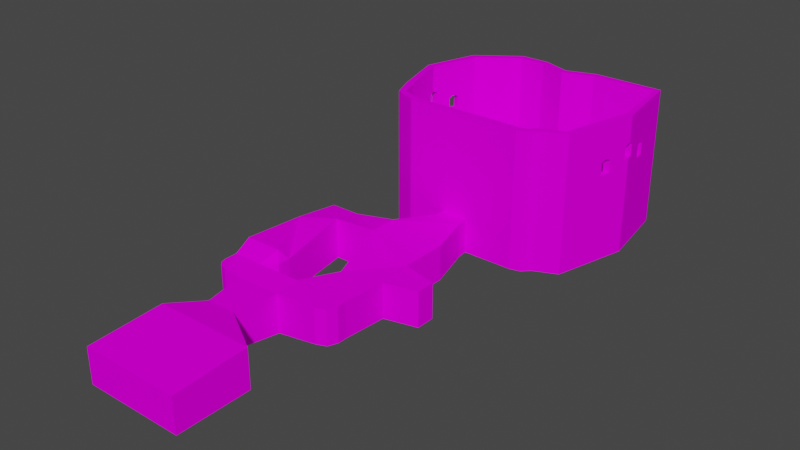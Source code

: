 # Source: Cave1.blend  (saved by Blender 2.91.10; exported with 4.5.12 LTS)
import bpy
from mathutils import Matrix  # noqa: F401  (used for matrix-valued properties, if any)

bpy.ops.wm.read_factory_settings(use_empty=True)
scene = bpy.context.scene
scene.name = 'Scene'

# ---- collections
col_collection = bpy.data.collections.new('Collection'); scene.collection.children.link(col_collection)

# ---- images (referenced by path relative to the original .blend; pixels are not part of the script)
import os
ASSET_DIR = os.environ.get("B2B_ASSET_DIR", "")  # directory of the original .blend (textures are referenced by path, not embedded)
HERE = os.path.dirname(os.path.abspath(__file__))  # packed textures are extracted next to this script under _unpacked/

def load_image(name, relpath, width, height, colorspace="sRGB"):
    """Load a texture the original file referenced (path relative to the .blend, or extracted next to this script)."""
    p = next((c for c in (os.path.join(HERE, relpath), os.path.join(ASSET_DIR, relpath)) if relpath and os.path.exists(c)), "")
    if p:
        img = bpy.data.images.load(p, check_existing=True)
        img.name = name
    else:  # same state as the original file: an image datablock whose file is absent (Cycles renders it pink)
        img = bpy.data.images.new(name, width, height)
        img.source = "FILE"
        img.filepath = "//" + (relpath or name)
    img.colorspace_settings.name = colorspace
    return img
img_stone_floor_09_png = load_image('Stone_floor_09.png', 'Stone_floor_09.png', 1024, 1024, 'sRGB')

# ---- materials (node trees are filled in below, after node groups)
mat_ground = bpy.data.materials.new('Ground')
mat_ground.use_transparent_shadow = False

# ---- material node trees
mat_ground.use_nodes = True; mat_ground.node_tree.nodes.clear()
_N = mat_ground.node_tree.nodes; _L = mat_ground.node_tree.links
n0 = _N.new('ShaderNodeOutputMaterial'); n0.name = 'Material Output'; n0.location = (300, 300)
n1 = _N.new('ShaderNodeBsdfPrincipled'); n1.name = 'Principled BSDF'; n1.location = (10, 300)
n1.distribution = 'GGX'
n1.subsurface_method = 'BURLEY'
n1.inputs[2].default_value = 1.0
n1.inputs[3].default_value = 1.45
n1.inputs[13].default_value = 0.0
n1.inputs[27].default_value = (0.0, 0.0, 0.0, 1.0)
n1.inputs[28].default_value = 1.0
n2 = _N.new('ShaderNodeTexImage'); n2.name = 'Image Texture.001'; n2.location = (-381, 221)
n2.image = img_stone_floor_09_png
_L.new(n1.outputs[0], n0.inputs[0])
_L.new(n2.outputs[0], n1.inputs[0])
n0.is_active_output = True

# ---- world
world_world = bpy.data.worlds.new('World'); scene.world = world_world
world_world.use_nodes = True; world_world.node_tree.nodes.clear()
_N = world_world.node_tree.nodes; _L = world_world.node_tree.links
n0 = _N.new('ShaderNodeOutputWorld'); n0.name = 'World Output'; n0.location = (300, 300)
n1 = _N.new('ShaderNodeBackground'); n1.name = 'Background'; n1.location = (10, 300)
n1.inputs[0].default_value = (0.05088, 0.05088, 0.05088, 1.0)
_L.new(n1.outputs[0], n0.inputs[0])
n0.is_active_output = True
world_world.color = (0.05088, 0.05088, 0.05088)
world_world.use_sun_shadow = False
world_world.sun_shadow_jitter_overblur = 0.0

# ---- meshes
me_cube_008 = bpy.data.meshes.new('Cube.008')
me_cube_008.from_pydata([(19.99, 1.662, 22.47), (19.99, 1.662, 5.977), (-13.58, 8.711, 0.3723), (-13.58, 8.711, 22.47), (18.07, 13.58, 0.3723), (18.07, 13.58, 22.47), (-2.186, -13.58, 5.977), (-6.869, -13.58, 5.977), (6.869, -13.58, 5.977), (2.186, -13.58, 5.977), (18.07, 13.58, 5.977), (-13.58, 8.711, 5.977), (19.99, 1.662, 0.3723), (2.186, 11.98, 0.3723), (6.869, 13.58, 0.3723), (-6.869, 13.58, 0.3723), (-2.186, 13.58, 0.3723), (-2.186, 13.58, 22.47), (-6.869, 13.58, 22.47), (6.869, 13.58, 22.47), (2.186, 11.98, 22.47), (-2.186, -13.58, 0.3723), (-6.869, -13.58, 0.3723), (6.869, -13.58, 0.3723), (2.186, -13.58, 0.3723), (2.186, -13.58, 22.47), (6.869, -13.58, 22.47), (-6.869, -13.58, 22.47), (-2.186, -13.58, 22.47), (-2.186, 13.58, 5.977), (-6.869, 13.58, 5.977), (6.869, 13.58, 5.977), (2.186, 11.98, 5.977), (-4.455, -22.67, 0.3723), (-4.455, -22.67, 7.298), (4.455, -22.67, 5.977), (4.455, -22.67, 0.3723), (2.396, -15.44, 0.3723), (-2.396, -15.44, 0.3723), (2.396, -15.44, 5.977), (-2.396, -15.44, 5.977), (-4.455, -27.11, 0.3723), (-4.455, -27.11, 7.298), (4.455, -30.22, 5.977), (4.455, -30.22, 0.3723), (-16.29, -22.67, 0.3723), (-16.29, -22.67, 5.977), (-16.29, -30.22, 0.3723), (-16.29, -30.22, 6.89), (-11.53, -22.67, 0.3723), (-11.53, -22.67, 5.977), (-11.53, -27.11, 6.89), (-11.53, -27.11, 0.3723), (-16.29, -40.32, 0.3723), (-16.29, -40.32, 7.519), (-11.53, -46.88, 5.548), (-11.53, -46.88, -0.8669), (-1.46, -37.28, 0.3723), (-1.46, -37.28, 5.977), (4.974, -36.01, 5.977), (4.974, -36.01, 0.3723), (-4.455, -42.8, -0.05626), (-4.455, -42.8, 5.977), (4.455, -42.8, 5.977), (4.455, -42.8, 0.3723), (-4.455, -46.55, -0.6712), (-4.455, -46.55, 5.548), (-16.29, -42.91, 5.977), (-11.53, -42.91, 5.977), (-11.53, -42.91, -0.252), (-16.29, -42.91, 0.3723), (-10.04, -53.57, 5.582), (-10.04, -53.57, -0.1048), (-5.318, -53.57, -0.1048), (-5.318, -53.57, 5.582), (-12.71, -59.01, 6.62), (-12.71, -59.01, 0.3723), (3.206, -59.01, 0.3723), (3.206, -59.01, 6.62), (10.16, -31.71, 5.977), (10.16, -31.71, 0.3723), (10.16, -34.74, 5.977), (10.16, -34.74, 0.3723), (-12.71, -70.83, 5.977), (-12.71, -70.83, 0.3723), (3.206, -70.83, 0.3723), (3.206, -70.83, 5.977), (2.308, -46.55, 5.977), (4.455, -44.41, 5.977), (3.826, -45.92, 5.977), (4.455, -44.41, 0.3723), (2.308, -46.55, 0.3723), (3.826, -45.92, 0.3723), (-14.38, -46.88, 0.3723), (-16.29, -44.97, 0.3723), (-15.33, -46.62, 0.3723), (-16.03, -45.92, 0.3723), (-16.29, -44.97, 5.977), (-14.38, -46.88, 5.977), (-16.03, -45.92, 5.977), (-15.33, -46.62, 5.977), (-9.428, -41.32, 5.977), (-9.428, -39.31, 5.977), (-10.43, -40.32, 7.519), (-9.428, -40.65, 5.977), (-9.428, -39.98, 5.977), (-9.428, -39.31, 0.3723), (-9.428, -41.32, 0.3723), (-10.43, -40.32, 0.3723), (-9.428, -39.98, 0.3723), (-9.428, -40.65, 0.3723), (16.84, -10.26, 0.3723), (10.26, -13.58, 0.3723), (13.14, -11.92, 0.3723), (11.92, -13.14, 0.3723), (10.26, -13.58, 22.47), (16.84, -10.26, 22.47), (11.92, -13.14, 22.47), (13.14, -11.92, 22.47), (16.84, -10.26, 5.977), (10.26, -13.58, 5.977), (13.14, -11.92, 5.977), (11.92, -13.14, 5.977), (-8.551, -13.58, 0.3723), (-13.58, -8.551, 0.3723), (-12.11, -12.11, 0.3723), (-13.58, -8.551, 22.47), (-8.551, -13.58, 22.47), (-12.11, -12.11, 22.47), (-13.58, -8.551, 5.977), (-8.551, -13.58, 5.977), (-12.11, -12.11, 5.977), (-16.16, 0.08041, 0.3723), (-16.16, 0.08041, 5.977), (-16.16, 0.08041, 22.47), (18.9, 1.715, 22.47), (18.9, 1.715, 5.977), (-12.9, 8.228, 1.072), (-12.69, 8.081, 22.47), (17.5, 12.91, 1.011), (17.37, 12.75, 22.47), (-1.851, -12.61, 5.616), (-6.869, -12.49, 5.977), (6.869, -12.49, 5.977), (1.851, -12.61, 5.616), (17.37, 12.75, 5.977), (-12.69, 8.081, 5.977), (19.18, 1.702, 1.095), (2.178, 11.31, 1.234), (7.001, 12.79, 1.105), (-6.612, 12.79, 1.074), (-2.327, 12.79, 1.102), (-2.376, 12.51, 22.47), (-6.533, 12.55, 22.47), (7.048, 12.51, 22.47), (2.174, 10.89, 22.47), (-1.862, -13.29, 1.372), (-6.869, -12.81, 1.143), (6.869, -12.81, 1.143), (1.862, -13.29, 1.372), (2.186, -12.49, 22.47), (6.869, -12.49, 22.47), (-6.869, -12.49, 22.47), (-2.186, -12.49, 22.47), (-2.376, 12.51, 5.977), (-6.533, 12.55, 5.977), (7.048, 12.51, 5.977), (2.174, 10.89, 5.977), (-4.132, -23.1, 1.321), (-4.196, -23.12, 6.339), (3.621, -22.8, 5.288), (3.661, -22.78, 1.11), (1.66, -15.59, 1.164), (-1.66, -15.59, 1.164), (1.64, -15.62, 5.212), (-1.665, -15.64, 5.193), (-4.133, -26.68, 1.32), (-4.182, -26.7, 6.324), (3.971, -30.51, 5.045), (4.035, -30.54, 1.324), (-15.66, -23.3, 1.002), (-15.64, -23.33, 5.407), (-15.52, -30.22, 1.143), (-15.55, -30.29, 6.09), (-11.53, -23.44, 1.143), (-11.48, -23.51, 5.285), (-11.82, -26.93, 5.853), (-11.85, -26.84, 1.379), (-15.51, -40.37, 1.134), (-15.63, -40.1, 6.675), (-11.23, -46.4, 4.616), (-11.16, -46.58, 0.1115), (-0.8159, -37.37, 1.247), (-0.8153, -37.32, 5.099), (4.537, -35.64, 5.05), (4.551, -35.66, 1.316), (-4.209, -43.38, 0.8384), (-4.134, -43.27, 5.044), (3.7, -42.76, 5.193), (3.672, -42.8, 1.131), (-4.818, -46.25, 0.3109), (-4.773, -46.12, 4.598), (-15.46, -42.71, 5.295), (-11.77, -42.67, 4.94), (-11.62, -43.12, 0.8148), (-15.47, -42.97, 1.092), (-9.362, -53.75, 4.75), (-9.375, -53.56, 0.7562), (-5.864, -53.73, 0.8262), (-5.836, -53.94, 4.693), (-11.93, -59.22, 5.878), (-11.9, -59.18, 1.084), (2.446, -59.42, 1.038), (2.463, -59.42, 5.933), (9.46, -32.24, 5.332), (9.46, -32.24, 1.018), (9.464, -34.2, 5.333), (9.464, -34.2, 1.016), (-12.07, -70.19, 5.367), (-12.08, -70.2, 1.002), (2.576, -70.2, 1.002), (2.573, -70.19, 5.367), (2.169, -45.75, 5.259), (3.669, -44.21, 5.247), (3.249, -45.3, 5.296), (3.625, -44.29, 1.069), (2.089, -45.76, 1.083), (3.177, -45.37, 1.048), (-14.15, -46.03, 1.013), (-15.43, -44.89, 1.035), (-14.8, -45.95, 1.041), (-15.24, -45.55, 1.018), (-15.51, -44.84, 5.222), (-14.31, -46.08, 5.235), (-15.34, -45.48, 5.258), (-14.96, -45.89, 5.268), (-10.29, -40.82, 5.528), (-10.37, -39.4, 5.437), (-10.72, -40.09, 6.494), (-10.47, -40.65, 5.667), (-10.47, -39.98, 5.667), (-10.22, -39.38, 1.123), (-10.21, -40.95, 1.033), (-10.42, -40.37, 1.461), (-10.2, -39.98, 1.143), (-10.2, -40.65, 1.143), (16.19, -9.707, 1.05), (10.15, -12.79, 1.112), (12.68, -11.25, 1.101), (11.51, -12.42, 1.084), (10.12, -12.5, 22.47), (16.01, -9.554, 22.47), (11.38, -12.19, 22.47), (12.52, -11.02, 22.47), (16.01, -9.554, 5.977), (10.12, -12.5, 5.977), (12.52, -11.02, 5.977), (11.38, -12.19, 5.977), (-8.392, -12.78, 1.098), (-12.84, -8.288, 1.131), (-11.51, -11.51, 1.059), (-12.56, -8.186, 22.47), (-8.338, -12.51, 22.47), (-11.34, -11.34, 22.47), (-12.56, -8.186, 5.977), (-8.338, -12.51, 5.977), (-11.34, -11.34, 5.977), (-15.33, 0.08041, 1.079), (-15.07, 0.08041, 5.977), (-15.07, 0.08041, 22.47), (19.91, 1.359, 18.16), (18.81, 1.359, 18.16), (19.77, 0.8271, 17.77), (18.67, 0.8271, 17.77), (19.99, 1.693, 18.16), (19.99, 1.662, 18.16), (18.9, 1.693, 18.16), (19.93, 2.026, 18.16), (18.86, 2.026, 18.16), (18.9, 1.715, 18.16), (19.85, 2.559, 17.77), (18.79, 2.559, 17.77), (19.85, 2.519, 15.77), (18.79, 2.519, 15.77), (19.78, 0.8668, 15.77), (18.68, 0.8668, 15.77), (19.93, 2.026, 15.9), (18.86, 2.026, 15.9), (19.91, 1.359, 15.9), (18.81, 1.359, 15.9), (19.99, 1.693, 15.77), (18.9, 1.715, 15.78), (18.9, 1.693, 15.77), (19.99, 1.662, 15.78), (19.31, 5.887, 16.71), (18.32, 5.887, 16.71), (19.4, 5.355, 16.32), (18.4, 5.355, 16.32), (19.26, 6.221, 16.71), (18.28, 6.221, 16.71), (19.2, 6.554, 16.71), (18.23, 6.554, 16.71), (19.12, 7.086, 16.32), (18.16, 7.086, 16.32), (19.13, 7.047, 14.32), (18.16, 7.047, 14.32), (19.39, 5.395, 14.32), (18.39, 5.395, 14.32), (19.2, 6.554, 14.45), (18.23, 6.554, 14.45), (19.31, 5.887, 14.45), (18.32, 5.887, 14.45), (19.26, 6.221, 14.32), (18.28, 6.221, 14.32), (17.66, -3.134, 16.71), (18.72, -3.134, 16.71), (17.52, -3.666, 16.32), (18.58, -3.666, 16.32), (17.74, -2.8, 16.71), (18.81, -2.8, 16.71), (17.83, -2.467, 16.71), (18.9, -2.467, 16.71), (17.97, -1.935, 16.32), (19.04, -1.935, 16.32), (17.96, -1.974, 14.32), (19.03, -1.974, 14.32), (17.53, -3.626, 14.32), (18.59, -3.626, 14.32), (17.83, -2.467, 14.45), (18.9, -2.467, 14.45), (17.66, -3.134, 14.45), (18.72, -3.134, 14.45), (17.74, -2.8, 14.32), (18.81, -2.8, 14.32), (-14.95, -0.2976, 18.16), (-16.05, -0.2976, 18.16), (-14.79, -0.83, 17.77), (-15.89, -0.83, 17.77), (-15.05, 0.03575, 18.16), (-16.14, 0.03575, 18.16), (-14.98, 0.3691, 18.16), (-16.07, 0.3691, 18.16), (-16.16, 0.08041, 18.16), (-15.07, 0.08041, 18.16), (-14.82, 0.9015, 17.77), (-15.91, 0.9015, 17.77), (-14.84, 0.8618, 15.77), (-15.92, 0.8618, 15.77), (-14.8, -0.7903, 15.77), (-15.9, -0.7903, 15.77), (-14.98, 0.3691, 15.9), (-16.07, 0.3691, 15.9), (-14.95, -0.2976, 15.9), (-16.05, -0.2976, 15.9), (-15.07, 0.08041, 15.79), (-16.16, 0.08041, 15.79), (-15.05, 0.03575, 15.77), (-16.14, 0.03575, 15.77), (-13.96, 3.797, 16.71), (-14.97, 4.056, 16.71), (-14.12, 3.286, 16.32), (-15.12, 3.545, 16.32), (-13.87, 4.117, 16.71), (-14.88, 4.375, 16.71), (-13.77, 4.436, 16.71), (-14.78, 4.695, 16.71), (-13.62, 4.947, 16.32), (-14.63, 5.205, 16.32), (-13.63, 4.909, 14.32), (-14.64, 5.167, 14.32), (-14.11, 3.324, 14.32), (-15.11, 3.583, 14.32), (-13.77, 4.436, 14.45), (-14.78, 4.695, 14.45), (-13.87, 4.117, 14.32), (-14.88, 4.375, 14.32), (-13.96, 3.797, 14.45), (-14.97, 4.056, 14.45), (-13.56, -4.887, 16.72), (-14.59, -5.182, 16.72), (-13.4, -5.411, 16.35), (-14.43, -5.706, 16.35), (-13.65, -4.568, 16.71), (-14.68, -4.863, 16.71), (-13.75, -4.25, 16.7), (-14.78, -4.543, 16.7), (-13.9, -3.755, 16.28), (-14.93, -4.048, 16.28), (-13.39, -5.448, 14.35), (-14.42, -5.743, 14.35), (-13.87, -3.868, 14.29), (-14.89, -4.161, 14.29), (-13.53, -4.972, 14.46), (-14.56, -5.266, 14.46), (-13.63, -4.658, 14.32), (-14.66, -4.952, 14.32), (-13.73, -4.334, 14.44), (-14.75, -4.628, 14.44)], [], [(4, 10, 1, 12), (11, 3, 18, 30), (120, 115, 26, 8), (9, 25, 28, 6), (29, 17, 20, 32), (133, 355, 351, 347, 361, 371, 377, 375, 373, 369, 367, 3, 11), (31, 19, 5, 10), (19, 31, 32, 20), (7, 27, 127, 130), (16, 13, 24, 21), (16, 21, 22, 15), (14, 23, 24, 13), (9, 24, 23, 8), (7, 22, 21, 6), (29, 16, 15, 30), (31, 14, 13, 32), (1, 293, 288, 284, 323, 325, 329, 333, 331, 327, 317, 116, 119), (17, 29, 30, 18), (27, 7, 6, 28), (25, 9, 8, 26), (14, 4, 12, 111, 113, 114, 112, 23), (14, 31, 10, 4), (2, 15, 22, 123, 125, 124, 132), (16, 29, 32, 13), (38, 37, 36, 33), (112, 120, 8, 23), (2, 11, 30, 15), (22, 7, 130, 123), (33, 36, 44, 41), (37, 39, 35, 36), (40, 38, 33, 34), (39, 40, 34, 35), (9, 6, 40, 39), (6, 21, 38, 40), (24, 9, 39, 37), (21, 24, 37, 38), (43, 42, 58, 59), (50, 49, 45, 46), (35, 34, 42, 43), (36, 35, 43, 44), (46, 45, 47, 48), (51, 50, 46, 48), (51, 48, 54, 103, 102), (49, 52, 47, 45), (33, 41, 52, 49), (41, 42, 51, 52), (42, 34, 50, 51), (34, 33, 49, 50), (48, 47, 53, 54), (107, 101, 68, 69), (70, 69, 56, 93, 95, 96, 94), (68, 67, 97, 99, 100, 98, 55), (56, 55, 98, 93), (59, 58, 62, 63), (44, 43, 79, 80), (41, 44, 60, 57), (42, 41, 57, 58), (60, 59, 63, 64), (57, 60, 64, 61), (58, 57, 61, 62), (63, 62, 66, 87, 89, 88), (61, 64, 90, 92, 91, 65), (91, 87, 66, 65), (53, 108, 107, 69, 70), (54, 53, 70, 67), (47, 52, 106, 108, 53), (52, 51, 102, 106), (61, 69, 68, 62), (62, 68, 55, 66), (69, 61, 65, 56), (65, 66, 74, 73), (74, 71, 75, 78), (66, 55, 71, 74), (55, 56, 72, 71), (56, 65, 73, 72), (76, 77, 85, 84), (71, 72, 76, 75), (72, 73, 77, 76), (73, 74, 78, 77), (80, 79, 81, 82), (43, 59, 81, 79), (59, 60, 82, 81), (60, 44, 80, 82), (83, 84, 85, 86), (77, 78, 86, 85), (78, 75, 83, 86), (75, 76, 84, 83), (87, 91, 92, 89), (89, 92, 90, 88), (64, 63, 88, 90), (93, 98, 100, 95), (95, 100, 99, 96), (96, 99, 97, 94), (67, 70, 94, 97), (101, 104, 103), (104, 105, 103), (105, 102, 103), (106, 109, 108), (109, 110, 108), (110, 107, 108), (101, 107, 110, 104), (104, 110, 109, 105), (105, 109, 106, 102), (101, 103, 54, 67, 68), (120, 112, 114, 122), (122, 114, 113, 121), (121, 113, 111, 119), (115, 120, 122, 117), (117, 122, 121, 118), (118, 121, 119, 116), (12, 1, 119, 111), (130, 127, 128, 131), (131, 128, 126, 129), (123, 130, 131, 125), (125, 131, 129, 124), (132, 133, 11, 2), (10, 5, 302, 304, 308, 312, 310, 306, 296, 282, 286, 290, 293, 1), (124, 129, 133, 132), (129, 126, 389, 393, 395, 397, 391, 387, 349, 353, 357, 355, 133), (139, 147, 136, 145), (146, 165, 153, 138), (255, 143, 161, 250), (144, 141, 163, 160), (164, 167, 155, 152), (268, 146, 138, 366, 368, 372, 374, 376, 370, 360, 346, 350, 354), (166, 145, 140, 154), (154, 155, 167, 166), (142, 265, 262, 162), (151, 156, 159, 148), (151, 150, 157, 156), (149, 148, 159, 158), (144, 143, 158, 159), (142, 141, 156, 157), (164, 165, 150, 151), (166, 167, 148, 149), (136, 254, 251, 316, 326, 330, 332, 328, 324, 322, 285, 289, 292, 291), (152, 153, 165, 164), (162, 163, 141, 142), (160, 161, 143, 144), (149, 158, 247, 249, 248, 246, 147, 139), (149, 139, 145, 166), (137, 267, 259, 260, 258, 157, 150), (151, 148, 167, 164), (173, 168, 171, 172), (247, 158, 143, 255), (137, 150, 165, 146), (157, 258, 265, 142), (168, 176, 179, 171), (172, 171, 170, 174), (175, 169, 168, 173), (174, 170, 169, 175), (144, 174, 175, 141), (141, 175, 173, 156), (159, 172, 174, 144), (156, 173, 172, 159), (178, 194, 193, 177), (185, 181, 180, 184), (170, 178, 177, 169), (171, 179, 178, 170), (181, 183, 182, 180), (186, 183, 181, 185), (186, 237, 238, 189, 183), (184, 180, 182, 187), (168, 184, 187, 176), (176, 187, 186, 177), (177, 186, 185, 169), (169, 185, 184, 168), (183, 189, 188, 182), (242, 204, 203, 236), (205, 229, 231, 230, 228, 191, 204), (203, 190, 233, 235, 234, 232, 202), (191, 228, 233, 190), (194, 198, 197, 193), (179, 215, 214, 178), (176, 192, 195, 179), (177, 193, 192, 176), (195, 199, 198, 194), (192, 196, 199, 195), (193, 197, 196, 192), (198, 223, 224, 222, 201, 197), (196, 200, 226, 227, 225, 199), (226, 200, 201, 222), (188, 205, 204, 242, 243), (189, 202, 205, 188), (182, 188, 243, 241, 187), (187, 241, 237, 186), (196, 197, 203, 204), (197, 201, 190, 203), (204, 191, 200, 196), (200, 208, 209, 201), (209, 213, 210, 206), (201, 209, 206, 190), (190, 206, 207, 191), (191, 207, 208, 200), (211, 219, 220, 212), (206, 210, 211, 207), (207, 211, 212, 208), (208, 212, 213, 209), (215, 217, 216, 214), (178, 214, 216, 194), (194, 216, 217, 195), (195, 217, 215, 179), (218, 221, 220, 219), (212, 220, 221, 213), (213, 221, 218, 210), (210, 218, 219, 211), (222, 224, 227, 226), (224, 223, 225, 227), (199, 225, 223, 198), (228, 230, 235, 233), (230, 231, 234, 235), (231, 229, 232, 234), (202, 232, 229, 205), (236, 238, 239), (239, 238, 240), (240, 238, 237), (241, 243, 244), (244, 243, 245), (245, 243, 242), (236, 239, 245, 242), (239, 240, 244, 245), (240, 237, 241, 244), (236, 203, 202, 189, 238), (255, 257, 249, 247), (257, 256, 248, 249), (256, 254, 246, 248), (250, 252, 257, 255), (252, 253, 256, 257), (253, 251, 254, 256), (147, 246, 254, 136), (265, 266, 263, 262), (266, 264, 261, 263), (258, 260, 266, 265), (260, 259, 264, 266), (267, 137, 146, 268), (145, 136, 291, 287, 283, 297, 307, 311, 313, 309, 305, 303, 140), (259, 267, 268, 264), (264, 268, 354, 356, 352, 348, 386, 390, 396, 394, 392, 388, 261), (134, 126, 261, 269), (25, 26, 161, 160), (27, 28, 163, 162), (17, 18, 153, 152), (19, 20, 155, 154), (20, 17, 152, 155), (5, 19, 154, 140), (18, 3, 138, 153), (0, 5, 140, 135), (28, 25, 160, 163), (115, 117, 252, 250), (117, 118, 253, 252), (118, 116, 251, 253), (116, 0, 135, 251), (26, 115, 250, 161), (128, 127, 262, 263), (126, 128, 263, 261), (127, 27, 162, 262), (3, 134, 269, 138), (289, 288, 293, 290, 292), (285, 284, 288, 289), (272, 273, 271, 270), (280, 281, 283, 282), (292, 290, 286, 287, 291), (287, 286, 282, 283), (274, 276, 279, 278, 277), (284, 285, 273, 272), (277, 278, 281, 280), (270, 271, 276, 274, 275), (300, 301, 303, 302), (306, 307, 297, 296), (311, 310, 312, 313), (307, 306, 310, 311), (140, 303, 301, 299, 295, 297, 283, 281, 278, 279, 135), (309, 308, 304, 305), (313, 312, 308, 309), (296, 297, 295, 294), (282, 296, 294, 298, 300, 302, 5, 0, 275, 274, 277, 280), (302, 303, 305, 304), (298, 299, 301, 300), (294, 295, 299, 298), (321, 320, 322, 323), (327, 326, 316, 317), (285, 322, 320, 318, 314, 316, 251, 135, 279, 276, 271, 273), (330, 331, 333, 332), (326, 327, 331, 330), (328, 329, 325, 324), (332, 333, 329, 328), (116, 317, 315, 319, 321, 323, 284, 272, 270, 275, 0), (317, 316, 314, 315), (323, 322, 324, 325), (319, 318, 320, 321), (315, 314, 318, 319), (353, 352, 356, 357), (349, 348, 352, 353), (336, 337, 335, 334), (344, 345, 347, 346), (357, 356, 354, 350, 351, 355), (351, 350, 346, 347), (338, 339, 342, 341, 340, 343), (348, 349, 337, 336), (340, 341, 345, 344), (334, 335, 339, 338), (364, 365, 367, 366), (370, 371, 361, 360), (3, 367, 365, 363, 359, 361, 347, 345, 341, 342, 134), (371, 370, 376, 377), (377, 376, 374, 375), (373, 372, 368, 369), (375, 374, 372, 373), (346, 360, 358, 362, 364, 366, 138, 269, 343, 340, 344), (360, 361, 359, 358), (366, 367, 369, 368), (362, 363, 365, 364), (358, 359, 363, 362), (384, 385, 387, 386), (388, 389, 381, 380), (261, 388, 380, 378, 382, 384, 386, 348, 336, 334, 338, 343, 269), (393, 392, 394, 395), (349, 387, 385, 383, 379, 381, 389, 126, 134, 342, 339, 335, 337), (389, 388, 392, 393), (397, 396, 390, 391), (395, 394, 396, 397), (380, 381, 379, 378), (386, 387, 391, 390), (382, 383, 385, 384), (378, 379, 383, 382)])
me_cube_008.polygons.foreach_set('material_index', [1, 1, 1, 1, 1, 1, 1, 1, 1, 0, 0, 0, 1, 1, 1, 1, 1, 1, 1, 1, 0, 1, 0, 1, 0, 1, 1, 1, 0, 1, 1, 0, 0, 1, 1, 0, 0, 1, 0, 1, 1, 0, 0, 0, 0, 1, 0, 1, 1, 1, 0, 0, 1, 0, 1, 0, 1, 1, 0, 1, 0, 0, 1, 0, 1, 0, 1, 1, 0, 0, 1, 0, 0, 1, 0, 0, 1, 0, 1, 1, 0, 1, 0, 1, 1, 0, 1, 1, 1, 1, 1, 1, 1, 1, 0, 0, 0, 0, 0, 0, 1, 1, 1, 0, 1, 1, 1, 1, 1, 1, 1, 1, 1, 1, 1, 1, 1, 1, 1, 1, 1, 1, 1, 1, 1, 1, 1, 1, 0, 0, 0, 1, 1, 1, 1, 1, 1, 1, 1, 0, 1, 0, 1, 0, 1, 1, 1, 0, 1, 1, 0, 0, 1, 1, 0, 0, 1, 0, 1, 1, 0, 0, 0, 0, 1, 0, 1, 1, 1, 0, 0, 1, 0, 1, 0, 1, 1, 0, 1, 0, 0, 1, 0, 1, 0, 1, 1, 0, 0, 1, 0, 0, 1, 0, 0, 1, 0, 1, 1, 0, 1, 0, 1, 1, 0, 1, 1, 1, 1, 1, 1, 1, 1, 0, 0, 0, 0, 0, 0, 1, 1, 1, 0, 1, 1, 1, 1, 1, 1, 1, 1, 1, 1, 1, 1, 1, 1, 1, 1, 1, 1, 1, 1, 1, 1, 1, 1, 1, 1, 1, 1, 1, 1, 1, 1, 1, 1, 0, 0, 0, 0, 0, 0, 0, 0, 0, 0, 0, 0, 0, 0, 1, 0, 0, 0, 1, 0, 0, 0, 0, 0, 1, 0, 0, 0, 0, 1, 0, 0, 0, 0, 0, 0, 0, 0, 0, 0, 0, 0, 0, 0, 0, 0, 1, 0, 0, 0, 0, 1, 0, 0, 0, 0, 0, 0, 1, 0, 1, 0, 0, 0, 0, 0, 0, 0])
_uv = me_cube_008.uv_layers.new(name='UVMap')
_uv.uv.foreach_set('vector', [-1.525, 1.314, -1.155, 0.533, -2.813, -0.2519, -3.183, 0.5294, 5.13, 8.135, 6.218, 5.836, 5.383, 5.441, 4.295, 7.74, -0.1813, 5.621, 0.907, 3.322, 0.4349, 3.099, -0.6534, 5.398, -1.306, 5.089, -0.2174, 2.79, -0.8262, 2.502, -1.914, 4.801, 3.648, 7.434, 4.736, 5.135, 4.102, 4.835, 3.014, 7.134, -3.844, 3.064, -5.212, 2.416, -5.247, 2.45, -5.262, 2.529, -5.521, 2.877, -5.244, 3.015, -5.295, 3.074, -5.298, 3.128, -5.338, 3.165, -5.352, 3.242, -5.633, 3.115, -6.728, 3.211, -4.429, 4.299, 2.397, 6.842, 3.486, 4.543, 1.938, 3.81, 0.8499, 6.109, 3.486, 4.543, 2.397, 6.842, 3.014, 7.134, 4.102, 4.835, -2.567, 4.492, -1.478, 2.193, -1.713, 2.082, -2.801, 4.381, -4.013, 1.814, -3.734, 1.945, -2.531, 0.7535, -2.735, 0.5479, -4.013, 1.814, -2.735, 0.5479, -2.953, 0.3275, -4.231, 1.594, -3.591, 2.24, -2.313, 0.9739, -2.531, 0.7535, -3.734, 1.945, -1.306, 5.089, -1.675, 5.87, -1.023, 6.179, -0.6534, 5.398, -2.567, 4.492, -2.937, 5.273, -2.284, 5.582, -1.914, 4.801, 3.648, 7.434, 3.278, 8.215, 3.925, 8.521, 4.295, 7.74, 2.397, 6.842, 2.028, 7.623, 2.644, 7.915, 3.014, 7.134, -2.813, -0.2519, -2.167, -1.619, -2.201, -1.655, -2.279, -1.669, -2.634, -1.931, -2.772, -1.655, -2.832, -1.706, -2.887, -1.71, -2.925, -1.75, -3.003, -1.765, -2.876, -2.046, -3.392, -3.34, -4.481, -1.041, 4.736, 5.135, 3.648, 7.434, 4.295, 7.74, 5.383, 5.441, -1.478, 2.193, -2.567, 4.492, -1.914, 4.801, -0.8262, 2.502, -0.2174, 2.79, -1.306, 5.089, -0.6534, 5.398, 0.4349, 3.099, -3.591, 2.24, -3.068, 2.767, -2.418, 2.302, -2.004, 1.598, -2.099, 1.346, -2.098, 1.232, -2.155, 1.133, -2.313, 0.9739, 2.028, 7.623, 2.397, 6.842, 0.8499, 6.109, 0.4801, 6.891, -4.315, 1.051, -4.231, 1.594, -2.953, 0.3275, -3.032, 0.2484, -3.267, 0.1497, -3.503, 0.2463, -4.029, 0.5275, 3.278, 8.215, 3.648, 7.434, 3.014, 7.134, 2.644, 7.915, -2.657, 0.4513, -2.434, 0.6767, -1.998, 0.4366, -2.413, 0.01744, -0.5512, 6.402, -0.1813, 5.621, -0.6534, 5.398, -1.023, 6.179, 4.76, 8.917, 5.13, 8.135, 4.295, 7.74, 3.925, 8.521, -2.937, 5.273, -2.567, 4.492, -2.801, 4.381, -3.171, 5.162, -2.413, 0.01744, -1.998, 0.4366, -1.643, 0.08464, -2.204, -0.1895, 0.7747, 8.102, 1.145, 7.32, 0.141, 6.845, -0.2288, 7.627, -6.501, -0.1845, -6.871, 0.5968, -5.838, 1.086, -5.468, 0.3045, 0.197, 1.042, 0.5658, 1.042, 0.7243, 0.4859, 0.03852, 0.4859, 0.2132, 1.185, 0.5496, 1.185, 0.5658, 1.042, 0.197, 1.042, -6.762, -0.308, -7.132, 0.4733, -6.871, 0.5968, -6.501, -0.1845, 1.034, 8.224, 1.403, 7.443, 1.145, 7.32, 0.7747, 8.102, -2.735, 0.5479, -2.531, 0.7535, -2.434, 0.6767, -2.657, 0.4513, 0.03852, -0.09506, 0.7243, 0.1443, 0.4938, -0.6385, -0.001429, -0.5405, -4.972, -1.945, -5.341, -1.163, -4.685, -0.8526, -4.315, -1.634, 0.03852, 0.4859, 0.7243, 0.4859, 0.7243, 0.1443, 0.03852, -0.09506, -0.2288, 7.627, 0.141, 6.845, -0.9113, 6.347, -1.281, 7.128, 1.498, 7.487, 1.128, 8.269, 2.174, 8.764, 2.544, 7.983, 1.269, 0.1443, 1.269, 0.4859, 1.635, 0.4859, 1.635, -0.09506, 1.269, 0.1443, 1.635, -0.09506, 1.635, -0.8722, 1.184, -0.8722, 1.107, -0.7948, -2.743, -0.3156, -2.534, -0.5226, -2.61, -0.8912, -2.965, -0.5392, -2.413, 0.01744, -2.204, -0.1895, -2.534, -0.5226, -2.743, -0.3156, -1.818, -7.921, -1.449, -8.702, -2.435, -9.169, -2.804, -8.387, 0.7243, 0.1443, 0.7243, 0.4859, 1.269, 0.4859, 1.269, 0.1443, -5.949, -2.407, -6.319, -1.626, -5.341, -1.163, -4.972, -1.945, 2.544, 7.983, 2.174, 8.764, 3.573, 9.426, 3.943, 8.645, -2.445, 0.9941, -3.226, 0.6242, -3.37, 0.9273, -2.589, 1.297, -2.012, -1.483, -1.791, -1.26, -1.604, -1.444, -1.737, -1.578, -1.793, -1.611, -1.859, -1.611, -1.916, -1.579, 1.269, -1.072, 1.635, -1.072, 1.635, -1.23, 1.615, -1.304, 1.561, -1.358, 1.488, -1.377, 1.269, -1.377, -4.571, -4.126, -3.79, -3.756, -3.602, -4.153, -4.383, -4.522, -0.001429, -0.5405, 0.4938, -0.6385, 0.7243, -1.064, 0.03852, -1.064, -3.062, -5.294, -2.692, -6.076, -3.507, -6.461, -3.877, -5.68, -2.204, -0.1895, -1.643, 0.08464, -1.346, -0.1608, -1.586, -0.5229, -6.282, 4.609, -6.651, 5.39, -5.288, 6.036, -4.918, 5.254, -5.1, 0.02288, -4.73, -0.7584, -5.678, -1.207, -6.048, -0.4261, -1.586, -0.5229, -1.346, -0.1608, -1.05, -0.5021, -1.466, -0.9213, -4.918, 5.254, -5.288, 6.036, -4.477, 6.42, -4.107, 5.639, 0.03852, -1.064, 0.7243, -1.064, 0.7243, -1.352, 0.2037, -1.352, 0.08691, -1.304, 0.03852, -1.187, -1.466, -0.9213, -1.05, -0.5021, -0.975, -0.5769, -0.9329, -0.6772, -0.9741, -0.778, -1.289, -1.096, -6.882, 2.735, -6.512, 1.953, -7.454, 1.508, -7.824, 2.289, -2.135, -1.362, -1.862, -1.087, -1.767, -1.086, -1.791, -1.26, -2.012, -1.483, 3.943, 8.645, 3.573, 9.426, 3.933, 9.596, 4.302, 8.815, -2.61, -0.8912, -2.534, -0.5226, -1.862, -0.9924, -1.862, -1.087, -2.135, -1.362, -3.856, -2.603, -3.487, -3.385, -5.184, -4.188, -5.554, -3.407, -3.623, -6.632, -2.647, -6.17, -2.277, -6.951, -3.253, -7.413, 0.7243, -1.064, 1.269, -1.072, 1.269, -1.377, 0.7243, -1.352, -1.791, -1.26, -1.466, -0.9213, -1.289, -1.096, -1.604, -1.444, -2.233, -7.045, -1.863, -7.826, -2.843, -8.29, -3.213, -7.509, 0.7907, -1.893, 1.154, -1.893, 1.359, -2.311, 0.1347, -2.311, 0.7243, -1.352, 1.269, -1.377, 1.154, -1.893, 0.7907, -1.893, -7.029, 3.184, -7.399, 3.965, -6.494, 4.393, -6.124, 3.612, -1.604, -1.444, -1.289, -1.096, -0.9993, -1.464, -1.22, -1.686, -1.088, -2.065, -0.3461, -1.317, 0.2099, -1.868, -0.5319, -2.616, -6.124, 3.612, -6.494, 4.393, -5.7, 4.769, -5.33, 3.988, -1.22, -1.686, -0.9993, -1.464, -0.3461, -1.317, -1.088, -2.065, -6.252, 1.961, -5.882, 1.18, -7.162, 0.574, -7.532, 1.355, -1.57, 1.408, -2.351, 1.039, -2.551, 1.462, -1.77, 1.832, 0.03852, -0.09506, -0.001429, -0.5405, -0.4002, -0.4433, -0.4002, -0.2096, -3.106, -5.2, -3.887, -5.57, -4.233, -4.841, -3.451, -4.471, -1.346, -0.1608, -1.643, 0.08464, -1.307, 0.2835, -1.164, 0.1418, -1.375, 7.084, -1.005, 6.303, -3.221, 5.254, -3.591, 6.035, -4.271, -1.728, -3.901, -2.509, -5.548, -3.289, -5.918, -2.508, 0.1347, -2.311, 1.359, -2.311, 1.359, -3.221, 0.1347, -3.221, -5.33, 3.988, -5.7, 4.769, -4.062, 5.544, -3.693, 4.763, -6.512, 1.953, -6.882, 2.735, -6.666, 2.837, -6.297, 2.055, -6.114, -1.414, -6.484, -0.6325, -6.271, -0.5318, -5.902, -1.313, -6.048, -0.4261, -5.678, -1.207, -5.902, -1.313, -6.271, -0.5318, -4.383, -4.522, -3.602, -4.153, -3.54, -4.284, -4.321, -4.654, -4.321, -4.654, -3.54, -4.284, -3.496, -4.377, -4.277, -4.747, 4.346, 9.792, 4.716, 9.011, 4.587, 8.95, 4.218, 9.731, 4.302, 8.815, 3.933, 9.596, 4.218, 9.731, 4.587, 8.95, 1.107, -0.9496, 1.107, -0.898, 1.184, -0.8722, 1.107, -0.898, 1.107, -0.8464, 1.184, -0.8722, 1.107, -0.8464, 1.107, -0.7948, 1.184, -0.8722, -1.862, -0.9924, -1.83, -1.024, -1.862, -1.087, -1.83, -1.024, -1.799, -1.055, -1.862, -1.087, -1.799, -1.055, -1.767, -1.086, -1.862, -1.087, -5.464, -4.321, -5.834, -3.539, -5.74, -3.495, -5.371, -4.277, -5.371, -4.277, -5.74, -3.495, -5.647, -3.451, -5.277, -4.232, -5.277, -4.232, -5.647, -3.451, -5.554, -3.407, -5.184, -4.188, 1.107, -0.9496, 1.184, -0.8722, 1.635, -0.8722, 1.635, -1.072, 1.269, -1.072, -0.1813, 5.621, -0.5512, 6.402, -0.3171, 6.513, 0.05276, 5.732, 0.05276, 5.732, -0.3171, 6.513, -0.1403, 6.597, 0.2295, 5.816, 0.2295, 5.816, -0.1403, 6.597, 0.3859, 6.846, 0.7558, 6.065, 0.907, 3.322, -0.1813, 5.621, 0.05276, 5.732, 1.141, 3.433, 1.141, 3.433, 0.05276, 5.732, 0.2295, 5.816, 1.318, 3.516, 1.318, 3.516, 0.2295, 5.816, 0.7558, 6.065, 1.844, 3.766, -3.183, 0.5294, -2.813, -0.2519, -4.481, -1.041, -4.851, -0.2597, -2.801, 4.381, -1.713, 2.082, -2.199, 1.852, -3.287, 4.151, -3.075, 1.437, -5.374, 0.349, -5.596, 0.8193, -3.297, 1.908, -3.171, 5.162, -2.801, 4.381, -3.287, 4.151, -3.657, 4.932, -2.293, 1.807, -3.075, 1.437, -3.297, 1.908, -2.516, 2.277, -3.063, 3.434, -3.844, 3.064, -4.429, 4.299, -3.648, 4.669, -1.155, 0.533, -0.06708, -1.766, -1.377, -1.336, -1.514, -1.06, -1.574, -1.111, -1.629, -1.114, -1.667, -1.155, -1.744, -1.169, -1.617, -1.45, -2.048, -1.56, -2.108, -1.611, -2.163, -1.615, -2.167, -1.619, -2.813, -0.2519, -2.516, 2.277, -3.297, 1.908, -3.844, 3.064, -3.063, 3.434, -3.297, 1.908, -5.596, 0.8193, -4.642, 1.731, -4.688, 1.788, -4.688, 1.839, -4.725, 1.875, -4.734, 1.947, -5.019, 1.831, -5.154, 2.301, -5.204, 2.358, -5.207, 2.412, -5.212, 2.416, -3.844, 3.064, -1.525, 1.314, -3.183, 0.5294, -2.813, -0.2519, -1.155, 0.533, 5.13, 8.135, 4.295, 7.74, 5.383, 5.441, 6.218, 5.836, -0.1813, 5.621, -0.6534, 5.398, 0.4349, 3.099, 0.907, 3.322, -1.306, 5.089, -1.914, 4.801, -0.8262, 2.502, -0.2174, 2.79, 3.648, 7.434, 3.014, 7.134, 4.102, 4.835, 4.736, 5.135, -3.844, 3.064, -4.429, 4.299, -6.728, 3.211, -5.642, 3.133, -5.36, 3.259, -5.344, 3.177, -5.302, 3.137, -5.297, 3.079, -5.244, 3.014, -5.52, 2.876, -5.266, 2.538, -5.249, 2.453, -5.212, 2.416, 2.397, 6.842, 0.8499, 6.109, 1.938, 3.81, 3.486, 4.543, 3.486, 4.543, 4.102, 4.835, 3.014, 7.134, 2.397, 6.842, -2.567, 4.492, -2.801, 4.381, -1.713, 2.082, -1.478, 2.193, -4.013, 1.814, -2.735, 0.5479, -2.531, 0.7535, -3.734, 1.945, -4.013, 1.814, -4.231, 1.594, -2.953, 0.3275, -2.735, 0.5479, -3.591, 2.24, -3.734, 1.945, -2.531, 0.7535, -2.313, 0.9739, -1.306, 5.089, -0.6534, 5.398, -1.023, 6.179, -1.675, 5.87, -2.567, 4.492, -1.914, 4.801, -2.284, 5.582, -2.937, 5.273, 3.648, 7.434, 4.295, 7.74, 3.925, 8.521, 3.278, 8.215, 2.397, 6.842, 3.014, 7.134, 2.644, 7.915, 2.028, 7.623, -2.813, -0.2519, -4.481, -1.041, -3.392, -3.34, -2.927, -2.07, -3.053, -1.789, -2.972, -1.773, -2.931, -1.731, -2.873, -1.726, -2.809, -1.673, -2.671, -1.949, -2.293, -1.676, -2.211, -1.66, -2.171, -1.618, -2.167, -1.618, 4.736, 5.135, 5.383, 5.441, 4.295, 7.74, 3.648, 7.434, -1.478, 2.193, -0.8262, 2.502, -1.914, 4.801, -2.567, 4.492, -0.2174, 2.79, 0.4349, 3.099, -0.6534, 5.398, -1.306, 5.089, -3.591, 2.24, -2.313, 0.9739, -2.155, 1.133, -2.098, 1.232, -2.099, 1.346, -2.004, 1.598, -2.418, 2.302, -3.068, 2.767, 2.028, 7.623, 0.4801, 6.891, 0.8499, 6.109, 2.397, 6.842, -4.315, 1.051, -4.029, 0.5275, -3.503, 0.2463, -3.267, 0.1497, -3.032, 0.2484, -2.953, 0.3275, -4.231, 1.594, 3.278, 8.215, 2.644, 7.915, 3.014, 7.134, 3.648, 7.434, -2.657, 0.4513, -2.413, 0.01744, -1.998, 0.4366, -2.434, 0.6767, -0.5512, 6.402, -1.023, 6.179, -0.6534, 5.398, -0.1813, 5.621, 4.76, 8.917, 3.925, 8.521, 4.295, 7.74, 5.13, 8.135, -2.937, 5.273, -3.171, 5.162, -2.801, 4.381, -2.567, 4.492, -2.413, 0.01744, -2.204, -0.1895, -1.643, 0.08464, -1.998, 0.4366, 0.7747, 8.102, -0.2288, 7.627, 0.141, 6.845, 1.145, 7.32, -6.501, -0.1845, -5.468, 0.3045, -5.838, 1.086, -6.871, 0.5968, 0.197, 1.042, 0.03852, 0.4859, 0.7243, 0.4859, 0.5658, 1.042, 0.2132, 1.185, 0.197, 1.042, 0.5658, 1.042, 0.5496, 1.185, -6.762, -0.308, -6.501, -0.1845, -6.871, 0.5968, -7.132, 0.4733, 1.034, 8.224, 0.7747, 8.102, 1.145, 7.32, 1.403, 7.443, -2.735, 0.5479, -2.657, 0.4513, -2.434, 0.6767, -2.531, 0.7535, 0.03852, -0.09506, -0.001429, -0.5405, 0.4938, -0.6385, 0.7243, 0.1443, -4.972, -1.945, -4.315, -1.634, -4.685, -0.8526, -5.341, -1.163, 0.03852, 0.4859, 0.03852, -0.09506, 0.7243, 0.1443, 0.7243, 0.4859, -0.2288, 7.627, -1.281, 7.128, -0.9113, 6.347, 0.141, 6.845, 1.498, 7.487, 2.544, 7.983, 2.174, 8.764, 1.128, 8.269, 1.269, 0.1443, 1.635, -0.09506, 1.635, 0.4859, 1.269, 0.4859, 1.269, 0.1443, 1.107, -0.7948, 1.184, -0.8722, 1.635, -0.8722, 1.635, -0.09506, -2.743, -0.3156, -2.965, -0.5392, -2.61, -0.8912, -2.534, -0.5226, -2.413, 0.01744, -2.743, -0.3156, -2.534, -0.5226, -2.204, -0.1895, -1.818, -7.921, -2.804, -8.387, -2.435, -9.169, -1.449, -8.702, 0.7243, 0.1443, 1.269, 0.1443, 1.269, 0.4859, 0.7243, 0.4859, -5.949, -2.407, -4.972, -1.945, -5.341, -1.163, -6.319, -1.626, 2.544, 7.983, 3.943, 8.645, 3.573, 9.426, 2.174, 8.764, -2.445, 0.9941, -2.589, 1.297, -3.37, 0.9273, -3.226, 0.6242, -2.012, -1.483, -1.916, -1.579, -1.859, -1.611, -1.793, -1.611, -1.737, -1.578, -1.604, -1.444, -1.791, -1.26, 1.269, -1.072, 1.269, -1.377, 1.488, -1.377, 1.561, -1.358, 1.615, -1.304, 1.635, -1.23, 1.635, -1.072, -4.571, -4.126, -4.383, -4.522, -3.602, -4.153, -3.79, -3.756, -0.001429, -0.5405, 0.03852, -1.064, 0.7243, -1.064, 0.4938, -0.6385, -3.062, -5.294, -3.877, -5.68, -3.507, -6.461, -2.692, -6.076, -2.204, -0.1895, -1.586, -0.5229, -1.346, -0.1608, -1.643, 0.08464, -6.282, 4.609, -4.918, 5.254, -5.288, 6.036, -6.651, 5.39, -5.1, 0.02288, -6.048, -0.4261, -5.678, -1.207, -4.73, -0.7584, -1.586, -0.5229, -1.466, -0.9213, -1.05, -0.5021, -1.346, -0.1608, -4.918, 5.254, -4.107, 5.639, -4.477, 6.42, -5.288, 6.036, 0.03852, -1.064, 0.03852, -1.187, 0.08691, -1.304, 0.2037, -1.352, 0.7243, -1.352, 0.7243, -1.064, -1.466, -0.9213, -1.289, -1.096, -0.9741, -0.778, -0.9329, -0.6772, -0.975, -0.5769, -1.05, -0.5021, -6.882, 2.735, -7.824, 2.289, -7.454, 1.508, -6.512, 1.953, -2.135, -1.362, -2.012, -1.483, -1.791, -1.26, -1.767, -1.086, -1.862, -1.087, 3.943, 8.645, 4.302, 8.815, 3.933, 9.596, 3.573, 9.426, -2.61, -0.8912, -2.135, -1.362, -1.862, -1.087, -1.862, -0.9924, -2.534, -0.5226, -3.856, -2.603, -5.554, -3.407, -5.184, -4.188, -3.487, -3.385, -3.623, -6.632, -3.253, -7.413, -2.277, -6.951, -2.647, -6.17, 0.7243, -1.064, 0.7243, -1.352, 1.269, -1.377, 1.269, -1.072, -1.791, -1.26, -1.604, -1.444, -1.289, -1.096, -1.466, -0.9213, -2.233, -7.045, -3.213, -7.509, -2.843, -8.29, -1.863, -7.826, 0.7907, -1.893, 0.1347, -2.311, 1.359, -2.311, 1.154, -1.893, 0.7243, -1.352, 0.7907, -1.893, 1.154, -1.893, 1.269, -1.377, -7.029, 3.184, -6.124, 3.612, -6.494, 4.393, -7.399, 3.965, -1.604, -1.444, -1.22, -1.686, -0.9993, -1.464, -1.289, -1.096, -1.088, -2.065, -0.5319, -2.616, 0.2099, -1.868, -0.3461, -1.317, -6.124, 3.612, -5.33, 3.988, -5.7, 4.769, -6.494, 4.393, -1.22, -1.686, -1.088, -2.065, -0.3461, -1.317, -0.9993, -1.464, -6.252, 1.961, -7.532, 1.355, -7.162, 0.574, -5.882, 1.18, -1.57, 1.408, -1.77, 1.832, -2.551, 1.462, -2.351, 1.039, 0.03852, -0.09506, -0.4002, -0.2096, -0.4002, -0.4433, -0.001429, -0.5405, -3.106, -5.2, -3.451, -4.471, -4.233, -4.841, -3.887, -5.57, -1.346, -0.1608, -1.164, 0.1418, -1.307, 0.2835, -1.643, 0.08464, -1.375, 7.084, -3.591, 6.035, -3.221, 5.254, -1.005, 6.303, -4.271, -1.728, -5.918, -2.508, -5.548, -3.289, -3.901, -2.509, 0.1347, -2.311, 0.1347, -3.221, 1.359, -3.221, 1.359, -2.311, -5.33, 3.988, -3.693, 4.763, -4.062, 5.544, -5.7, 4.769, -6.512, 1.953, -6.297, 2.055, -6.666, 2.837, -6.882, 2.735, -6.114, -1.414, -5.902, -1.313, -6.271, -0.5318, -6.484, -0.6325, -6.048, -0.4261, -6.271, -0.5318, -5.902, -1.313, -5.678, -1.207, -4.383, -4.522, -4.321, -4.654, -3.54, -4.284, -3.602, -4.153, -4.321, -4.654, -4.277, -4.747, -3.496, -4.377, -3.54, -4.284, 4.346, 9.792, 4.218, 9.731, 4.587, 8.95, 4.716, 9.011, 4.302, 8.815, 4.587, 8.95, 4.218, 9.731, 3.933, 9.596, 1.107, -0.9496, 1.184, -0.8722, 1.107, -0.898, 1.107, -0.898, 1.184, -0.8722, 1.107, -0.8464, 1.107, -0.8464, 1.184, -0.8722, 1.107, -0.7948, -1.862, -0.9924, -1.862, -1.087, -1.83, -1.024, -1.83, -1.024, -1.862, -1.087, -1.799, -1.055, -1.799, -1.055, -1.862, -1.087, -1.767, -1.086, -5.464, -4.321, -5.371, -4.277, -5.74, -3.495, -5.834, -3.539, -5.371, -4.277, -5.277, -4.232, -5.647, -3.451, -5.74, -3.495, -5.277, -4.232, -5.184, -4.188, -5.554, -3.407, -5.647, -3.451, 1.107, -0.9496, 1.269, -1.072, 1.635, -1.072, 1.635, -0.8722, 1.184, -0.8722, -0.1813, 5.621, 0.05276, 5.732, -0.3171, 6.513, -0.5512, 6.402, 0.05276, 5.732, 0.2295, 5.816, -0.1403, 6.597, -0.3171, 6.513, 0.2295, 5.816, 0.7558, 6.065, 0.3859, 6.846, -0.1403, 6.597, 0.907, 3.322, 1.141, 3.433, 0.05276, 5.732, -0.1813, 5.621, 1.141, 3.433, 1.318, 3.516, 0.2295, 5.816, 0.05276, 5.732, 1.318, 3.516, 1.844, 3.766, 0.7558, 6.065, 0.2295, 5.816, -3.183, 0.5294, -4.851, -0.2597, -4.481, -1.041, -2.813, -0.2519, -2.801, 4.381, -3.287, 4.151, -2.199, 1.852, -1.713, 2.082, -3.075, 1.437, -3.297, 1.908, -5.596, 0.8193, -5.374, 0.349, -3.171, 5.162, -3.657, 4.932, -3.287, 4.151, -2.801, 4.381, -2.293, 1.807, -2.516, 2.277, -3.297, 1.908, -3.075, 1.437, -3.063, 3.434, -3.648, 4.669, -4.429, 4.299, -3.844, 3.064, -1.155, 0.533, -2.813, -0.2519, -2.167, -1.618, -2.112, -1.613, -2.047, -1.56, -1.584, -1.434, -1.71, -1.153, -1.628, -1.136, -1.586, -1.094, -1.527, -1.089, -1.462, -1.035, -1.324, -1.311, -0.06708, -1.766, -2.516, 2.277, -3.063, 3.434, -3.844, 3.064, -3.297, 1.908, -3.297, 1.908, -3.844, 3.064, -5.212, 2.416, -5.206, 2.411, -5.203, 2.356, -5.152, 2.296, -5.027, 1.847, -4.741, 1.963, -4.732, 1.888, -4.693, 1.851, -4.693, 1.797, -4.646, 1.738, -5.596, 0.8193, -6.144, 1.975, -5.596, 0.8193, -5.596, 0.8193, -6.144, 1.975, -0.2174, 2.79, 0.4349, 3.099, 0.4349, 3.099, -0.2174, 2.79, -1.478, 2.193, -0.8262, 2.502, -0.8262, 2.502, -1.478, 2.193, 4.736, 5.135, 5.383, 5.441, 5.383, 5.441, 4.736, 5.135, 3.486, 4.543, 4.102, 4.835, 4.102, 4.835, 3.486, 4.543, 4.102, 4.835, 4.736, 5.135, 4.736, 5.135, 4.102, 4.835, 1.938, 3.81, 3.486, 4.543, 3.486, 4.543, 1.938, 3.81, 5.383, 5.441, 6.218, 5.836, 6.218, 5.836, 5.383, 5.441, -1.725, -2.551, -0.06708, -1.766, -0.06708, -1.766, -1.725, -2.551, -0.8262, 2.502, -0.2174, 2.79, -0.2174, 2.79, -0.8262, 2.502, 0.907, 3.322, 1.141, 3.433, 1.141, 3.433, 0.907, 3.322, 1.141, 3.433, 1.318, 3.516, 1.318, 3.516, 1.141, 3.433, 1.318, 3.516, 1.844, 3.766, 1.844, 3.766, 1.318, 3.516, -3.392, -3.34, -1.725, -2.551, -1.725, -2.551, -3.392, -3.34, 0.4349, 3.099, 0.907, 3.322, 0.907, 3.322, 0.4349, 3.099, -2.199, 1.852, -1.713, 2.082, -1.713, 2.082, -2.199, 1.852, -5.596, 0.8193, -5.374, 0.349, -5.374, 0.349, -5.596, 0.8193, -1.713, 2.082, -1.478, 2.193, -1.478, 2.193, -1.713, 2.082, -6.728, 3.211, -6.144, 1.975, -6.144, 1.975, -6.728, 3.211, 0.2062, 0.6667, 0.3437, 0.6667, 0.3537, 0.6289, 0.3531, 0.625, 0.2169, 0.625, 0.1904, 0.75, 0.3275, 0.75, 0.3437, 0.6667, 0.2062, 0.6667, 0.6738, 0.75, 0.8108, 0.75, 0.7938, 0.6667, 0.6563, 0.6667, 0.625, 0.7893, 0.625, 0.922, 0.375, 0.9213, 0.375, 0.7885, 0.2169, 0.625, 0.3531, 0.625, 0.3464, 0.6667, 0.2122, 0.6667, 0.2176, 0.6278, 0.2122, 0.6667, 0.3464, 0.6667, 0.3365, 0.75, 0.2037, 0.75, 0.6469, 0.625, 0.7831, 0.625, 0.7824, 0.6278, 0.7878, 0.6667, 0.6536, 0.6667, 0.375, 0.7975, 0.375, 0.9346, 0.625, 0.9358, 0.625, 0.7988, 0.6536, 0.6667, 0.7878, 0.6667, 0.797, 0.75, 0.6643, 0.75, 0.6563, 0.6667, 0.7938, 0.6667, 0.7831, 0.625, 0.6469, 0.625, 0.6463, 0.6289, 0.7008, 0.6667, 0.8226, 0.6667, 0.8319, 0.75, 0.7115, 0.75, 0.375, 0.8025, 0.375, 0.9275, 0.625, 0.9268, 0.625, 0.8017, 0.1889, 0.6667, 0.3126, 0.6667, 0.3059, 0.625, 0.1831, 0.625, 0.1975, 0.75, 0.3225, 0.75, 0.3126, 0.6667, 0.1889, 0.6667, -0.06708, -1.766, -1.324, -1.311, -1.378, -1.404, -1.428, -1.428, -1.479, -1.451, -1.584, -1.434, -2.047, -1.56, -1.909, -1.836, -1.963, -1.928, -2.009, -1.95, -1.725, -2.551, 0.1774, 0.6667, 0.2992, 0.6667, 0.2893, 0.75, 0.1688, 0.75, 0.1831, 0.625, 0.3059, 0.625, 0.2992, 0.6667, 0.1774, 0.6667, 0.6767, 0.75, 0.8018, 0.75, 0.8111, 0.6667, 0.6874, 0.6667, -2.048, -1.56, -1.617, -1.45, -1.517, -1.47, -1.471, -1.448, -1.425, -1.426, -1.377, -1.336, -0.06708, -1.766, -1.725, -2.551, -2.009, -1.95, -2.005, -1.948, -1.959, -1.926, -1.911, -1.837, 0.625, 0.8365, 0.625, 0.9569, 0.375, 0.9562, 0.375, 0.8357, 0.6941, 0.625, 0.8169, 0.625, 0.8226, 0.6667, 0.7008, 0.6667, 0.6874, 0.6667, 0.8111, 0.6667, 0.8169, 0.625, 0.6941, 0.625, 0.6534, 0.6667, 0.7873, 0.6667, 0.7703, 0.75, 0.6359, 0.75, 0.375, 0.8167, 0.375, 0.9495, 0.625, 0.9508, 0.625, 0.818, -2.293, -1.676, -2.671, -1.949, -2.724, -2.041, -2.773, -2.064, -2.823, -2.088, -2.927, -2.07, -3.392, -3.34, -1.725, -2.551, -2.009, -1.95, -2.013, -1.952, -2.062, -1.975, -2.167, -1.958, 0.1913, 0.6667, 0.3246, 0.6667, 0.3356, 0.625, 0.202, 0.625, 0.1755, 0.75, 0.3083, 0.75, 0.3246, 0.6667, 0.1913, 0.6667, 0.2127, 0.6667, 0.3466, 0.6667, 0.3628, 0.75, 0.2285, 0.75, 0.202, 0.625, 0.3356, 0.625, 0.3466, 0.6667, 0.2127, 0.6667, -3.392, -3.34, -2.876, -2.046, -2.776, -2.066, -2.729, -2.044, -2.683, -2.021, -2.634, -1.931, -2.279, -1.669, -2.152, -1.951, -2.052, -1.97, -2.009, -1.95, -1.725, -2.551, 0.693, 0.75, 0.8258, 0.75, 0.8087, 0.6667, 0.6754, 0.6667, 0.625, 0.7609, 0.625, 0.8953, 0.375, 0.8965, 0.375, 0.7622, 0.6644, 0.625, 0.798, 0.625, 0.7873, 0.6667, 0.6534, 0.6667, 0.6754, 0.6667, 0.8087, 0.6667, 0.798, 0.625, 0.6644, 0.625, 0.1628, 0.6667, 0.2993, 0.6667, 0.2867, 0.625, 0.1504, 0.625, 0.1812, 0.75, 0.318, 0.75, 0.2993, 0.6667, 0.1628, 0.6667, 0.6804, 0.75, 0.8173, 0.75, 0.8372, 0.6667, 0.7007, 0.6667, 0.625, 0.8096, 0.625, 0.9457, 0.375, 0.9471, 0.375, 0.811, 0.1504, 0.625, 0.2867, 0.625, 0.285, 0.6306, 0.2957, 0.6667, 0.1595, 0.6667, 0.1487, 0.6306, 0.1595, 0.6667, 0.2957, 0.6667, 0.314, 0.75, 0.1779, 0.75, 0.7133, 0.625, 0.8496, 0.625, 0.8513, 0.6306, 0.8405, 0.6667, 0.7043, 0.6667, 0.715, 0.6306, 0.375, 0.807, 0.375, 0.9438, 0.625, 0.9423, 0.625, 0.8054, 0.7043, 0.6667, 0.8405, 0.6667, 0.8207, 0.75, 0.6846, 0.75, 0.7007, 0.6667, 0.8372, 0.6667, 0.8496, 0.625, 0.7133, 0.625, 0.7208, 0.6667, 0.8506, 0.6667, 0.8481, 0.75, 0.7183, 0.75, 0.375, 0.8512, 0.375, 0.9812, 0.625, 0.9814, 0.625, 0.8514, -6.728, 3.211, -5.633, 3.115, -5.653, 3.016, -5.632, 2.97, -5.61, 2.924, -5.521, 2.877, -5.262, 2.529, -5.544, 2.403, -5.563, 2.301, -5.543, 2.26, -6.144, 1.975, 0.1438, 0.75, 0.2738, 0.75, 0.2761, 0.6667, 0.1461, 0.6667, 0.1461, 0.6667, 0.2761, 0.6667, 0.2776, 0.625, 0.1477, 0.625, 0.1494, 0.6667, 0.2792, 0.6667, 0.2815, 0.75, 0.1517, 0.75, 0.1477, 0.625, 0.2776, 0.625, 0.2792, 0.6667, 0.1494, 0.6667, -5.266, 2.538, -5.52, 2.876, -5.612, 2.929, -5.636, 2.979, -5.659, 3.028, -5.642, 3.133, -6.728, 3.211, -6.144, 1.975, -5.543, 2.26, -5.564, 2.304, -5.548, 2.412, 0.7264, 0.75, 0.8564, 0.75, 0.8539, 0.6667, 0.7239, 0.6667, 0.625, 0.8433, 0.625, 0.9731, 0.375, 0.9733, 0.375, 0.8435, 0.7224, 0.625, 0.8523, 0.625, 0.8506, 0.6667, 0.7208, 0.6667, 0.7239, 0.6667, 0.8539, 0.6667, 0.8523, 0.625, 0.7224, 0.625, 0.7352, 0.6667, 0.8687, 0.6667, 0.8694, 0.75, 0.7363, 0.75, 0.375, 0.8576, 0.375, 0.9919, 0.625, 0.9919, 0.625, 0.8577, -5.596, 0.8193, -4.646, 1.738, -4.927, 1.611, -5.013, 1.66, -5.033, 1.705, -5.052, 1.751, -5.027, 1.847, -5.152, 2.296, -5.428, 2.158, -5.518, 2.207, -5.54, 2.253, -5.543, 2.26, -6.144, 1.975, 0.1324, 0.6667, 0.2663, 0.6667, 0.2657, 0.625, 0.1319, 0.625, -5.154, 2.301, -5.019, 1.831, -5.046, 1.737, -5.027, 1.693, -5.009, 1.65, -4.924, 1.604, -4.642, 1.731, -5.596, 0.8193, -6.144, 1.975, -5.543, 2.26, -5.54, 2.254, -5.519, 2.209, -5.43, 2.164, 0.1331, 0.75, 0.2674, 0.75, 0.2663, 0.6667, 0.1324, 0.6667, 0.1315, 0.6667, 0.265, 0.6667, 0.264, 0.75, 0.1308, 0.75, 0.1319, 0.625, 0.2657, 0.625, 0.265, 0.6667, 0.1315, 0.6667, 0.7327, 0.75, 0.8669, 0.75, 0.8677, 0.6667, 0.7338, 0.6667, 0.625, 0.8613, 0.625, 0.9944, 0.375, 0.9942, 0.375, 0.861, 0.7345, 0.625, 0.8682, 0.625, 0.8687, 0.6667, 0.7352, 0.6667, 0.7338, 0.6667, 0.8677, 0.6667, 0.8682, 0.625, 0.7345, 0.625])
me_cube_008.materials.append(mat_ground)
me_cube_008.materials.append(mat_ground)
me_cube_008.use_remesh_fix_poles = True
me_cube_008.use_remesh_preserve_attributes = False
me_cube_008.use_mirror_vertex_groups = False
me_cube_008.update()

# ---- objects
ob_cube = bpy.data.objects.new('Cube', me_cube_008)

# ---- transforms, parenting, visibility, modifiers, constraints
ob_cube.location = (0.0, 0.0, 0.0)
ob_cube.lineart.crease_threshold = 0.0

# ---- collection membership
col_collection.objects.link(ob_cube)

# ---- scene / render settings (as saved in the file)
scene.frame_start = 1; scene.frame_end = 250; scene.frame_set(1)
scene.render.engine = 'BLENDER_EEVEE_NEXT'
scene.cycles.use_denoising = False
scene.cycles.samples = 128
scene.cycles.sampling_pattern = 'TABULATED_SOBOL'
scene.cycles.use_adaptive_sampling = False
scene.cycles.use_light_tree = False
scene.view_settings.view_transform = 'Filmic'
bpy.context.view_layer.update()

# ---- added for rendering (the .blend has no active camera and no usable light): camera, sun
cam_auto = bpy.data.cameras.new('AutoCamera')
cam_auto.lens = 50.0
cam_auto.sensor_width = 36.0
cam_auto.clip_end = 1539.28
ob_auto_camera = bpy.data.objects.new('AutoCamera', cam_auto)
scene.collection.objects.link(ob_auto_camera)
ob_auto_camera.location = (89.5605, -133.875, 80.9686)
ob_auto_camera.rotation_euler = (1.09748, -7.21219e-08, 0.694738)
scene.camera = ob_auto_camera
light_auto_sun = bpy.data.lights.new('AutoSun', 'SUN')
light_auto_sun.energy = 3.0
light_auto_sun.angle = 0.0523599
ob_auto_sun = bpy.data.objects.new('AutoSun', light_auto_sun)
scene.collection.objects.link(ob_auto_sun)
ob_auto_sun.rotation_euler = (0.872665, 0.174533, 0.523599)
bpy.context.view_layer.update()
